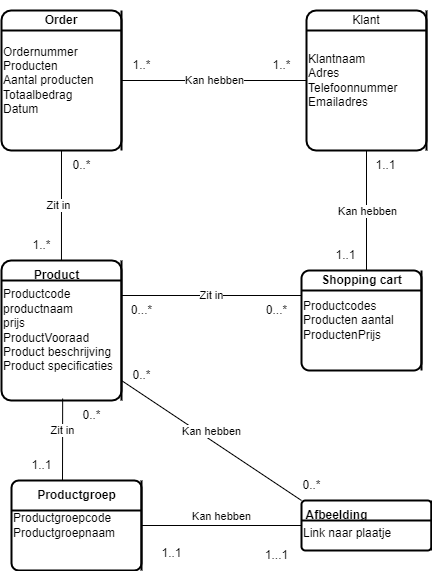

The diagram above was exported from draw.io. Its source (the exported page's mxGraphModel, read from the mxfile embedded in the PNG):
<mxGraphModel dx="1050" dy="1790" grid="1" gridSize="10" guides="1" tooltips="1" connect="1" arrows="1" fold="1" page="1" pageScale="1" pageWidth="827" pageHeight="1169" math="0" shadow="0">
  <root>
    <mxCell id="0" />
    <mxCell id="1" parent="0" />
    <mxCell id="4" value="Zit in" style="edgeStyle=none;html=1;exitX=1;exitY=0.25;exitDx=0;exitDy=0;entryX=0;entryY=0.25;entryDx=0;entryDy=0;startArrow=none;startFill=0;endArrow=none;endFill=0;" parent="1" source="xzISwuwNHNBGy4Ci_05K-5" target="2" edge="1">
      <mxGeometry relative="1" as="geometry" />
    </mxCell>
    <mxCell id="xzISwuwNHNBGy4Ci_05K-5" value="Productcode&lt;br&gt;productnaam&lt;br&gt;prijs&lt;br&gt;ProductVooraad&lt;br&gt;Product beschrijving&lt;br&gt;Product specificaties" style="shape=internalStorage;whiteSpace=wrap;html=1;dx=120;dy=20;rounded=1;arcSize=8;strokeWidth=2;align=left;" parent="1" vertex="1">
      <mxGeometry x="10" y="110" width="120" height="140" as="geometry" />
    </mxCell>
    <mxCell id="xzISwuwNHNBGy4Ci_05K-6" value="&lt;b&gt;Product&lt;/b&gt;" style="text;html=1;align=center;verticalAlign=middle;resizable=0;points=[];autosize=1;strokeColor=none;fillColor=none;" parent="1" vertex="1">
      <mxGeometry x="30" y="110" width="70" height="30" as="geometry" />
    </mxCell>
    <mxCell id="xzISwuwNHNBGy4Ci_05K-8" value="Productgroepcode&lt;br&gt;Productgroepnaam" style="shape=internalStorage;whiteSpace=wrap;html=1;dx=130;dy=30;rounded=1;arcSize=8;strokeWidth=2;align=left;" parent="1" vertex="1">
      <mxGeometry x="20" y="330" width="130" height="90" as="geometry" />
    </mxCell>
    <mxCell id="xzISwuwNHNBGy4Ci_05K-9" value="&lt;b&gt;Productgroep&lt;/b&gt;" style="text;html=1;align=center;verticalAlign=middle;resizable=0;points=[];autosize=1;strokeColor=none;fillColor=none;" parent="1" vertex="1">
      <mxGeometry x="35" y="330" width="100" height="30" as="geometry" />
    </mxCell>
    <mxCell id="xzISwuwNHNBGy4Ci_05K-10" value="&lt;br&gt;Link naar plaatje" style="shape=internalStorage;whiteSpace=wrap;html=1;dx=130;dy=20;rounded=1;arcSize=8;strokeWidth=2;align=left;" parent="1" vertex="1">
      <mxGeometry x="310" y="350" width="130" height="50" as="geometry" />
    </mxCell>
    <mxCell id="xzISwuwNHNBGy4Ci_05K-11" value="&lt;b&gt;Afbeelding&lt;/b&gt;" style="text;html=1;align=center;verticalAlign=middle;resizable=0;points=[];autosize=1;strokeColor=none;fillColor=none;" parent="1" vertex="1">
      <mxGeometry x="300" y="350" width="90" height="30" as="geometry" />
    </mxCell>
    <mxCell id="xzISwuwNHNBGy4Ci_05K-16" value="Kan hebben" style="html=1;verticalAlign=bottom;endArrow=none;curved=0;rounded=0;entryX=0;entryY=0;entryDx=0;entryDy=0;endFill=0;" parent="1" target="xzISwuwNHNBGy4Ci_05K-10" edge="1">
      <mxGeometry width="80" relative="1" as="geometry">
        <mxPoint x="130" y="230" as="sourcePoint" />
        <mxPoint x="210" y="230" as="targetPoint" />
      </mxGeometry>
    </mxCell>
    <mxCell id="xzISwuwNHNBGy4Ci_05K-17" value="Kan hebben" style="html=1;verticalAlign=bottom;startArrow=none;startFill=0;endArrow=none;startSize=6;endSize=8;curved=0;rounded=0;entryX=0;entryY=0.5;entryDx=0;entryDy=0;endFill=0;" parent="1" target="xzISwuwNHNBGy4Ci_05K-10" edge="1">
      <mxGeometry width="80" relative="1" as="geometry">
        <mxPoint x="150" y="375" as="sourcePoint" />
        <mxPoint x="230" y="374.5" as="targetPoint" />
      </mxGeometry>
    </mxCell>
    <mxCell id="xzISwuwNHNBGy4Ci_05K-18" value="Zit in" style="html=1;verticalAlign=bottom;startArrow=none;startFill=0;endArrow=none;startSize=6;endSize=8;curved=0;rounded=0;entryX=0.651;entryY=0.997;entryDx=0;entryDy=0;entryPerimeter=0;endFill=0;" parent="1" edge="1">
      <mxGeometry width="80" relative="1" as="geometry">
        <mxPoint x="71" y="330" as="sourcePoint" />
        <mxPoint x="71.15999999999988" y="248.08000000000004" as="targetPoint" />
      </mxGeometry>
    </mxCell>
    <mxCell id="xzISwuwNHNBGy4Ci_05K-21" value="1...1" style="text;html=1;align=center;verticalAlign=middle;resizable=0;points=[];autosize=1;strokeColor=none;fillColor=none;" parent="1" vertex="1">
      <mxGeometry x="260" y="390" width="50" height="30" as="geometry" />
    </mxCell>
    <mxCell id="xzISwuwNHNBGy4Ci_05K-22" value="1..1" style="text;html=1;align=center;verticalAlign=middle;resizable=0;points=[];autosize=1;strokeColor=none;fillColor=none;" parent="1" vertex="1">
      <mxGeometry x="160" y="388" width="40" height="30" as="geometry" />
    </mxCell>
    <mxCell id="xzISwuwNHNBGy4Ci_05K-23" value="0..*" style="text;html=1;align=center;verticalAlign=middle;resizable=0;points=[];autosize=1;strokeColor=none;fillColor=none;" parent="1" vertex="1">
      <mxGeometry x="300" y="320" width="40" height="30" as="geometry" />
    </mxCell>
    <mxCell id="xzISwuwNHNBGy4Ci_05K-24" value="1..1" style="text;html=1;align=center;verticalAlign=middle;resizable=0;points=[];autosize=1;strokeColor=none;fillColor=none;" parent="1" vertex="1">
      <mxGeometry x="30" y="300" width="40" height="30" as="geometry" />
    </mxCell>
    <mxCell id="2" value="Productcodes&lt;br&gt;Producten aantal&lt;br&gt;ProductenPrijs" style="shape=internalStorage;whiteSpace=wrap;html=1;dx=120;dy=20;rounded=1;arcSize=8;strokeWidth=2;align=left;" parent="1" vertex="1">
      <mxGeometry x="310" y="120" width="120" height="100" as="geometry" />
    </mxCell>
    <mxCell id="3" value="&lt;b&gt;Shopping cart&lt;/b&gt;" style="text;html=1;align=center;verticalAlign=middle;resizable=0;points=[];autosize=1;strokeColor=none;fillColor=none;" parent="1" vertex="1">
      <mxGeometry x="320" y="115" width="100" height="30" as="geometry" />
    </mxCell>
    <mxCell id="5" value="0...*" style="text;html=1;align=center;verticalAlign=middle;resizable=0;points=[];autosize=1;strokeColor=none;fillColor=none;" parent="1" vertex="1">
      <mxGeometry x="265" y="145" width="40" height="30" as="geometry" />
    </mxCell>
    <mxCell id="7" value="0...*" style="text;html=1;align=center;verticalAlign=middle;resizable=0;points=[];autosize=1;strokeColor=none;fillColor=none;" parent="1" vertex="1">
      <mxGeometry x="130" y="145" width="40" height="30" as="geometry" />
    </mxCell>
    <mxCell id="8" value="0..*" style="text;html=1;align=center;verticalAlign=middle;resizable=0;points=[];autosize=1;strokeColor=none;fillColor=none;" parent="1" vertex="1">
      <mxGeometry x="130" y="210" width="40" height="30" as="geometry" />
    </mxCell>
    <mxCell id="9" value="0..*" style="text;html=1;align=center;verticalAlign=middle;resizable=0;points=[];autosize=1;strokeColor=none;fillColor=none;" parent="1" vertex="1">
      <mxGeometry x="80" y="250" width="40" height="30" as="geometry" />
    </mxCell>
    <mxCell id="g7C0mEGlXWDxpXNljeNH-9" value="Ordernummer&lt;br&gt;Producten&lt;br&gt;Aantal producten&lt;br&gt;Totaalbedrag&lt;br&gt;Datum" style="shape=internalStorage;whiteSpace=wrap;html=1;dx=120;dy=20;rounded=1;arcSize=8;strokeWidth=2;align=left;" vertex="1" parent="1">
      <mxGeometry x="10" y="-140" width="120" height="140" as="geometry" />
    </mxCell>
    <mxCell id="g7C0mEGlXWDxpXNljeNH-10" value="Klantnaam&lt;br&gt;Adres&lt;br&gt;Telefoonnummer&lt;br&gt;Emailadres" style="shape=internalStorage;whiteSpace=wrap;html=1;dx=120;dy=20;rounded=1;arcSize=8;strokeWidth=2;align=left;" vertex="1" parent="1">
      <mxGeometry x="315" y="-140" width="120" height="140" as="geometry" />
    </mxCell>
    <mxCell id="g7C0mEGlXWDxpXNljeNH-12" value="&lt;b&gt;Order&lt;/b&gt;" style="text;html=1;strokeColor=none;fillColor=none;align=center;verticalAlign=middle;whiteSpace=wrap;rounded=0;" vertex="1" parent="1">
      <mxGeometry x="40" y="-150" width="60" height="40" as="geometry" />
    </mxCell>
    <mxCell id="g7C0mEGlXWDxpXNljeNH-13" value="Klant" style="text;html=1;strokeColor=none;fillColor=none;align=center;verticalAlign=middle;whiteSpace=wrap;rounded=0;" vertex="1" parent="1">
      <mxGeometry x="345" y="-145" width="60" height="30" as="geometry" />
    </mxCell>
    <mxCell id="g7C0mEGlXWDxpXNljeNH-14" value="" style="endArrow=none;html=1;rounded=0;entryX=0.5;entryY=1;entryDx=0;entryDy=0;exitX=0.75;exitY=1;exitDx=0;exitDy=0;" edge="1" parent="1" target="g7C0mEGlXWDxpXNljeNH-10">
      <mxGeometry width="50" height="50" relative="1" as="geometry">
        <mxPoint x="375" y="120" as="sourcePoint" />
        <mxPoint x="380" y="80" as="targetPoint" />
      </mxGeometry>
    </mxCell>
    <mxCell id="g7C0mEGlXWDxpXNljeNH-26" value="Kan hebben" style="edgeLabel;html=1;align=center;verticalAlign=middle;resizable=0;points=[];" vertex="1" connectable="0" parent="g7C0mEGlXWDxpXNljeNH-14">
      <mxGeometry x="-0.0067" relative="1" as="geometry">
        <mxPoint as="offset" />
      </mxGeometry>
    </mxCell>
    <mxCell id="g7C0mEGlXWDxpXNljeNH-16" value="" style="endArrow=none;html=1;rounded=0;entryX=0;entryY=0.5;entryDx=0;entryDy=0;exitX=1;exitY=0.5;exitDx=0;exitDy=0;" edge="1" parent="1" source="g7C0mEGlXWDxpXNljeNH-9" target="g7C0mEGlXWDxpXNljeNH-10">
      <mxGeometry width="50" height="50" relative="1" as="geometry">
        <mxPoint x="170" y="-60" as="sourcePoint" />
        <mxPoint x="220" y="-110" as="targetPoint" />
      </mxGeometry>
    </mxCell>
    <mxCell id="g7C0mEGlXWDxpXNljeNH-24" value="Kan hebben" style="edgeLabel;html=1;align=center;verticalAlign=middle;resizable=0;points=[];" vertex="1" connectable="0" parent="g7C0mEGlXWDxpXNljeNH-16">
      <mxGeometry x="-0.0032" y="1" relative="1" as="geometry">
        <mxPoint as="offset" />
      </mxGeometry>
    </mxCell>
    <mxCell id="g7C0mEGlXWDxpXNljeNH-17" value="" style="endArrow=none;html=1;rounded=0;exitX=0.571;exitY=0.007;exitDx=0;exitDy=0;exitPerimeter=0;" edge="1" parent="1" source="xzISwuwNHNBGy4Ci_05K-6" target="g7C0mEGlXWDxpXNljeNH-9">
      <mxGeometry width="50" height="50" relative="1" as="geometry">
        <mxPoint x="90" y="70" as="sourcePoint" />
        <mxPoint x="90" y="-10" as="targetPoint" />
      </mxGeometry>
    </mxCell>
    <mxCell id="g7C0mEGlXWDxpXNljeNH-25" value="Zit in" style="edgeLabel;html=1;align=center;verticalAlign=middle;resizable=0;points=[];" vertex="1" connectable="0" parent="g7C0mEGlXWDxpXNljeNH-17">
      <mxGeometry x="0.0128" y="3" relative="1" as="geometry">
        <mxPoint as="offset" />
      </mxGeometry>
    </mxCell>
    <mxCell id="g7C0mEGlXWDxpXNljeNH-18" value="1..*" style="text;html=1;align=center;verticalAlign=middle;resizable=0;points=[];autosize=1;strokeColor=none;fillColor=none;" vertex="1" parent="1">
      <mxGeometry x="30" y="80" width="40" height="30" as="geometry" />
    </mxCell>
    <mxCell id="g7C0mEGlXWDxpXNljeNH-19" value="0..*" style="text;html=1;align=center;verticalAlign=middle;resizable=0;points=[];autosize=1;strokeColor=none;fillColor=none;" vertex="1" parent="1">
      <mxGeometry x="70" width="40" height="30" as="geometry" />
    </mxCell>
    <mxCell id="g7C0mEGlXWDxpXNljeNH-21" value="1..*" style="text;html=1;align=center;verticalAlign=middle;resizable=0;points=[];autosize=1;strokeColor=none;fillColor=none;" vertex="1" parent="1">
      <mxGeometry x="130" y="-100" width="40" height="30" as="geometry" />
    </mxCell>
    <mxCell id="g7C0mEGlXWDxpXNljeNH-22" value="1..*" style="text;html=1;align=center;verticalAlign=middle;resizable=0;points=[];autosize=1;strokeColor=none;fillColor=none;" vertex="1" parent="1">
      <mxGeometry x="270" y="-100" width="40" height="30" as="geometry" />
    </mxCell>
    <mxCell id="g7C0mEGlXWDxpXNljeNH-27" value="1..1" style="text;html=1;align=center;verticalAlign=middle;resizable=0;points=[];autosize=1;strokeColor=none;fillColor=none;" vertex="1" parent="1">
      <mxGeometry x="374" width="40" height="30" as="geometry" />
    </mxCell>
    <mxCell id="g7C0mEGlXWDxpXNljeNH-28" value="1..1" style="text;html=1;align=center;verticalAlign=middle;resizable=0;points=[];autosize=1;strokeColor=none;fillColor=none;" vertex="1" parent="1">
      <mxGeometry x="334" y="90" width="40" height="30" as="geometry" />
    </mxCell>
  </root>
</mxGraphModel>